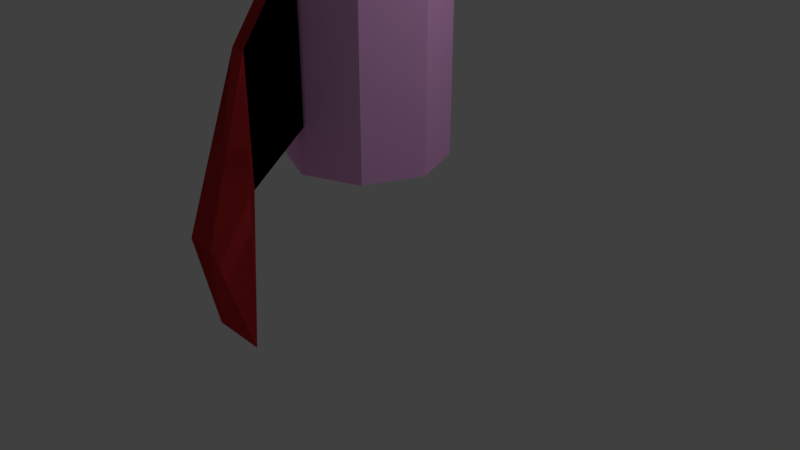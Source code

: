 # Source: WabiRocketBuild0.blend  (saved by Blender 2.79.0; exported with 4.5.12 LTS)
import bpy
from mathutils import Matrix  # noqa: F401  (used for matrix-valued properties, if any)

bpy.ops.wm.read_factory_settings(use_empty=True)
scene = bpy.context.scene
scene.name = 'Scene'

# ---- collections
col_collection_1 = bpy.data.collections.new('Collection 1'); scene.collection.children.link(col_collection_1)

# ---- materials (node trees are filled in below, after node groups)
mat_whitesomething = bpy.data.materials.new('WhiteSomething')
mat_whitesomething.alpha_threshold = 0.0
mat_whitesomething.use_transparent_shadow = False
mat_whitesomething.diffuse_color = (1.0, 0.5088, 0.9563, 1.0)
mat_whitesomething.roughness = 0.5
mat_red = bpy.data.materials.new('Red')
mat_red.alpha_threshold = 0.0
mat_red.use_transparent_shadow = False
mat_red.diffuse_color = (0.8, 0.05222, 0.0621, 1.0)
mat_red.specular_color = (1.0, 0.2654, 0.8927)
mat_red.roughness = 0.5

# ---- material node trees

# ---- world
world_world = bpy.data.worlds.new('World'); scene.world = world_world
world_world.color = (0.05088, 0.05088, 0.05088)
world_world.use_sun_shadow = False
world_world.sun_shadow_jitter_overblur = 0.0
world_world.cycles.sampling_method = 'MANUAL'

# ---- cameras
cam_camera = bpy.data.cameras.new('Camera')
cam_camera.clip_end = 100.0
cam_camera.lens = 35.0
cam_camera.sensor_width = 32.0
cam_camera.sensor_height = 18.0
cam_camera.ortho_scale = 7.314
cam_camera.dof.focus_distance = 0.0
cam_camera.dof.aperture_fstop = 128.0

# ---- lights
light_lamp = bpy.data.lights.new('Lamp', 'POINT')
light_lamp.transmission_factor = 0.0
light_lamp.cutoff_distance = 30.0
light_lamp.energy = 100.0
light_lamp.shadow_buffer_clip_start = 1.001
light_lamp.shadow_soft_size = 0.1
light_lamp.shadow_maximum_resolution = 0.006
light_lamp.use_absolute_resolution = True

# ---- meshes
me_cylinder = bpy.data.meshes.new('Cylinder')
me_cylinder.from_pydata([(0.0, 1.0, -1.0), (0.7071, 0.7071, -1.0), (1.0, -4.371e-08, -1.0), (0.7071, -0.7071, -1.0), (-8.742e-08, -1.0, -1.0), (-0.7071, -0.7071, -1.0), (-1.0, 1.192e-08, -1.0), (-0.7071, 0.7071, -1.0), (-4.47e-08, 0.7335, 1.154), (0.5186, 0.5186, 1.154), (0.7335, -1.043e-07, 1.154), (0.5186, -0.5186, 1.154), (-1.267e-07, -0.7335, 1.154), (-0.5186, -0.5186, 1.154), (-0.7335, 2.235e-08, 1.154), (-0.5186, 0.5186, 1.154), (0.0, 1.0, 0.6576), (-3.211e-08, 0.8085, 1.085), (0.5717, 0.5717, 1.085), (0.7071, 0.7071, 0.6576), (0.8085, -8.724e-08, 1.085), (1.0, -4.371e-08, 0.6576), (0.5717, -0.5717, 1.085), (0.7071, -0.7071, 0.6576), (-1.156e-07, -0.8085, 1.085), (-8.742e-08, -1.0, 0.6576), (-0.5717, -0.5717, 1.085), (-0.7071, -0.7071, 0.6576), (-0.8085, 1.941e-08, 1.085), (-1.0, 1.192e-08, 0.6576), (-0.5717, 0.5717, 1.085), (-0.7071, 0.7071, 0.6576), (0.09639, -1.012, -0.1065), (0.09639, -1.012, -0.7933), (-0.09639, -1.012, -0.1065), (-0.09639, -1.012, -0.7933), (0.1922, -2.379, -1.137), (0.09639, -1.713, -0.4499), (-0.09639, -1.713, -0.4499), (-0.1922, -2.379, -1.137), (-0.3655, -2.022, -1.59), (-0.09639, -1.713, -0.9813), (0.09639, -1.713, -0.9813), (0.3655, -2.022, -1.59), (0.09639, -1.012, -0.1065), (0.09639, -1.012, -0.7933), (-0.09639, -1.012, -0.1065), (-0.09639, -1.012, -0.7933), (0.1922, -2.379, -1.137), (0.09639, -1.713, -0.4499), (-0.09639, -1.713, -0.4499), (-0.1922, -2.379, -1.137), (-0.3655, -2.022, -1.59), (-0.09639, -1.713, -0.9813), (0.09639, -1.713, -0.9813), (0.3655, -2.022, -1.59)], [], [(0, 16, 19, 1), (24, 22, 11, 12), (26, 24, 12, 13), (28, 26, 13, 14), (30, 28, 14, 15), (20, 18, 9, 10), (22, 20, 10, 11), (0, 1, 2, 3, 4, 5, 6, 7), (17, 30, 15, 8), (1, 19, 21, 2), (2, 21, 23, 3), (3, 23, 25, 4), (4, 25, 27, 5), (5, 27, 29, 6), (6, 29, 31, 7), (7, 31, 16, 0), (9, 8, 15, 14, 13, 12, 11, 10), (19, 16, 17, 18), (21, 19, 18, 20), (23, 21, 20, 22), (25, 23, 22, 24), (27, 25, 24, 26), (29, 27, 26, 28), (31, 29, 28, 30), (16, 31, 30, 17), (18, 17, 8, 9), (42, 37, 32, 33), (40, 43, 42, 41), (37, 38, 34, 32), (33, 35, 41, 42), (33, 32, 34, 35), (40, 39, 36, 43), (41, 38, 39, 40), (36, 39, 38, 37), (38, 41, 35, 34), (43, 36, 37, 42), (54, 45, 44, 49), (52, 53, 54, 55), (49, 44, 46, 50), (45, 54, 53, 47), (45, 47, 46, 44), (52, 55, 48, 51), (53, 52, 51, 50), (48, 49, 50, 51), (50, 46, 47, 53), (55, 54, 49, 48)])
me_cylinder.polygons.foreach_set('material_index', [0, 0, 0, 0, 0, 0, 0, 0, 0, 0, 0, 0, 0, 0, 0, 0, 0, 0, 0, 0, 0, 0, 0, 0, 0, 0, 1, 1, 1, 1, 1, 1, 1, 1, 1, 1, 1, 1, 1, 1, 1, 1, 1, 1, 1, 1])
me_cylinder.materials.append(mat_whitesomething)
me_cylinder.materials.append(mat_red)
me_cylinder.use_remesh_preserve_volume = False
me_cylinder.use_remesh_preserve_attributes = False
me_cylinder.use_mirror_vertex_groups = False
me_cylinder.update()

# ---- objects
ob_body = bpy.data.objects.new('Body', me_cylinder)
ob_lamp = bpy.data.objects.new('Lamp', light_lamp)
ob_camera = bpy.data.objects.new('Camera', cam_camera)

# ---- transforms, parenting, visibility, modifiers, constraints
ob_body.location = (0.0, 0.0, 4.31)
ob_body.scale = (1.0, 1.0, 2.912)
ob_body.lineart.crease_threshold = 0.0
ob_lamp.location = (4.076, 1.005, 5.904)
ob_lamp.rotation_euler = (0.6503, 0.05522, 1.866)
ob_lamp.lock_rotations_4d = False
ob_lamp.empty_display_type = 'ARROWS'
ob_lamp.color = (0.0, 0.0, 0.0, 0.0)
ob_lamp.lineart.crease_threshold = 0.0
ob_camera.location = (7.481, -6.508, 5.344)
ob_camera.rotation_euler = (1.109, 0.0, 0.8149)
ob_camera.lock_rotations_4d = False
ob_camera.empty_display_type = 'ARROWS'
ob_camera.color = (0.0, 0.0, 0.0, 0.0)
ob_camera.display_type = 'WIRE'
ob_camera.lineart.crease_threshold = 0.0

# ---- collection membership
col_collection_1.objects.link(ob_body)
col_collection_1.objects.link(ob_lamp)
col_collection_1.objects.link(ob_camera)

# ---- scene / render settings (as saved in the file)
scene.camera = ob_camera
scene.frame_start = 1; scene.frame_end = 250; scene.frame_set(1)
scene.render.engine = 'BLENDER_EEVEE_NEXT'
scene.render.resolution_percentage = 50
scene.render.dither_intensity = 0.0
scene.cycles.use_denoising = False
scene.cycles.samples = 128
scene.cycles.sampling_pattern = 'TABULATED_SOBOL'
scene.cycles.use_adaptive_sampling = False
scene.cycles.use_light_tree = False
scene.cycles.blur_glossy = 0.0
scene.cycles.sample_clamp_indirect = 0.0
scene.view_settings.view_transform = 'Standard'
bpy.context.view_layer.update()
